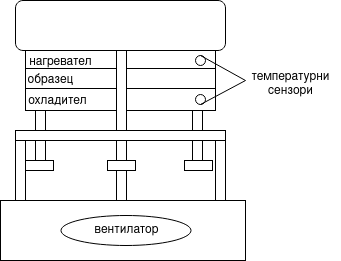

The diagram above was exported from draw.io. Its source (the exported page's mxGraphModel, read from the mxfile embedded in the PNG):
<mxGraphModel dx="1362" dy="766" grid="1" gridSize="10" guides="1" tooltips="1" connect="1" arrows="1" fold="1" page="1" pageScale="1" pageWidth="850" pageHeight="1100" math="0" shadow="0">
  <root>
    <mxCell id="0" />
    <mxCell id="1" parent="0" />
    <mxCell id="1MW-ZuBg41-4lzcRllIX-1" value="" style="rounded=1;whiteSpace=wrap;html=1;" vertex="1" parent="1">
      <mxGeometry x="320" y="200" width="210" height="50" as="geometry" />
    </mxCell>
    <mxCell id="1MW-ZuBg41-4lzcRllIX-2" value="" style="rounded=0;whiteSpace=wrap;html=1;" vertex="1" parent="1">
      <mxGeometry x="330" y="250" width="190" height="60" as="geometry" />
    </mxCell>
    <mxCell id="1MW-ZuBg41-4lzcRllIX-3" value="" style="endArrow=none;html=1;rounded=0;exitX=0;exitY=0.25;exitDx=0;exitDy=0;entryX=1;entryY=0.25;entryDx=0;entryDy=0;" edge="1" parent="1">
      <mxGeometry width="50" height="50" relative="1" as="geometry">
        <mxPoint x="330" y="268" as="sourcePoint" />
        <mxPoint x="520" y="268" as="targetPoint" />
      </mxGeometry>
    </mxCell>
    <mxCell id="1MW-ZuBg41-4lzcRllIX-4" value="" style="endArrow=none;html=1;rounded=0;exitX=0;exitY=0.25;exitDx=0;exitDy=0;entryX=1;entryY=0.25;entryDx=0;entryDy=0;" edge="1" parent="1">
      <mxGeometry width="50" height="50" relative="1" as="geometry">
        <mxPoint x="330" y="288" as="sourcePoint" />
        <mxPoint x="520" y="288" as="targetPoint" />
      </mxGeometry>
    </mxCell>
    <mxCell id="1MW-ZuBg41-4lzcRllIX-6" value="&lt;div&gt;нагревател&lt;/div&gt;" style="text;html=1;align=center;verticalAlign=middle;resizable=0;points=[];autosize=1;strokeColor=none;fillColor=none;" vertex="1" parent="1">
      <mxGeometry x="320" y="247" width="90" height="30" as="geometry" />
    </mxCell>
    <mxCell id="1MW-ZuBg41-4lzcRllIX-8" value="&lt;div&gt;образец&lt;/div&gt;" style="text;html=1;align=center;verticalAlign=middle;resizable=0;points=[];autosize=1;strokeColor=none;fillColor=none;" vertex="1" parent="1">
      <mxGeometry x="320" y="265" width="70" height="30" as="geometry" />
    </mxCell>
    <mxCell id="1MW-ZuBg41-4lzcRllIX-10" value="охладител" style="text;html=1;align=center;verticalAlign=middle;resizable=0;points=[];autosize=1;strokeColor=none;fillColor=none;" vertex="1" parent="1">
      <mxGeometry x="322" y="286" width="80" height="30" as="geometry" />
    </mxCell>
    <mxCell id="1MW-ZuBg41-4lzcRllIX-11" value="" style="ellipse;whiteSpace=wrap;html=1;aspect=fixed;" vertex="1" parent="1">
      <mxGeometry x="500" y="255" width="10" height="10" as="geometry" />
    </mxCell>
    <mxCell id="1MW-ZuBg41-4lzcRllIX-12" value="" style="ellipse;whiteSpace=wrap;html=1;aspect=fixed;" vertex="1" parent="1">
      <mxGeometry x="500" y="294" width="10" height="10" as="geometry" />
    </mxCell>
    <mxCell id="1MW-ZuBg41-4lzcRllIX-13" value="" style="endArrow=none;html=1;rounded=0;exitX=0.5;exitY=0;exitDx=0;exitDy=0;" edge="1" parent="1" source="1MW-ZuBg41-4lzcRllIX-11">
      <mxGeometry width="50" height="50" relative="1" as="geometry">
        <mxPoint x="400" y="420" as="sourcePoint" />
        <mxPoint x="550" y="280" as="targetPoint" />
      </mxGeometry>
    </mxCell>
    <mxCell id="1MW-ZuBg41-4lzcRllIX-14" value="" style="endArrow=none;html=1;rounded=0;exitX=0.5;exitY=1;exitDx=0;exitDy=0;" edge="1" parent="1" source="1MW-ZuBg41-4lzcRllIX-12">
      <mxGeometry width="50" height="50" relative="1" as="geometry">
        <mxPoint x="515" y="265" as="sourcePoint" />
        <mxPoint x="550" y="280" as="targetPoint" />
      </mxGeometry>
    </mxCell>
    <mxCell id="1MW-ZuBg41-4lzcRllIX-15" value="&lt;div&gt;температурни &lt;br&gt;&lt;/div&gt;&lt;div&gt;сензори&lt;/div&gt;" style="text;html=1;align=center;verticalAlign=middle;resizable=0;points=[];autosize=1;strokeColor=none;fillColor=none;" vertex="1" parent="1">
      <mxGeometry x="545" y="264" width="100" height="40" as="geometry" />
    </mxCell>
    <mxCell id="1MW-ZuBg41-4lzcRllIX-16" value="" style="rounded=0;whiteSpace=wrap;html=1;" vertex="1" parent="1">
      <mxGeometry x="340" y="310" width="10" height="50" as="geometry" />
    </mxCell>
    <mxCell id="1MW-ZuBg41-4lzcRllIX-17" value="" style="rounded=0;whiteSpace=wrap;html=1;" vertex="1" parent="1">
      <mxGeometry x="421" y="250" width="10" height="110" as="geometry" />
    </mxCell>
    <mxCell id="1MW-ZuBg41-4lzcRllIX-18" value="" style="rounded=0;whiteSpace=wrap;html=1;" vertex="1" parent="1">
      <mxGeometry x="497" y="310" width="10" height="50" as="geometry" />
    </mxCell>
    <mxCell id="1MW-ZuBg41-4lzcRllIX-19" value="" style="rounded=0;whiteSpace=wrap;html=1;" vertex="1" parent="1">
      <mxGeometry x="320" y="330" width="210" height="10" as="geometry" />
    </mxCell>
    <mxCell id="1MW-ZuBg41-4lzcRllIX-20" value="" style="rounded=0;whiteSpace=wrap;html=1;" vertex="1" parent="1">
      <mxGeometry x="330" y="360" width="28" height="10" as="geometry" />
    </mxCell>
    <mxCell id="1MW-ZuBg41-4lzcRllIX-22" value="" style="rounded=0;whiteSpace=wrap;html=1;" vertex="1" parent="1">
      <mxGeometry x="489" y="360" width="28" height="10" as="geometry" />
    </mxCell>
    <mxCell id="1MW-ZuBg41-4lzcRllIX-23" value="" style="rounded=0;whiteSpace=wrap;html=1;" vertex="1" parent="1">
      <mxGeometry x="320" y="340" width="10" height="60" as="geometry" />
    </mxCell>
    <mxCell id="1MW-ZuBg41-4lzcRllIX-24" value="" style="rounded=0;whiteSpace=wrap;html=1;" vertex="1" parent="1">
      <mxGeometry x="520" y="340" width="10" height="60" as="geometry" />
    </mxCell>
    <mxCell id="1MW-ZuBg41-4lzcRllIX-25" value="" style="rounded=0;whiteSpace=wrap;html=1;" vertex="1" parent="1">
      <mxGeometry x="421" y="340" width="10" height="60" as="geometry" />
    </mxCell>
    <mxCell id="1MW-ZuBg41-4lzcRllIX-21" value="" style="rounded=0;whiteSpace=wrap;html=1;" vertex="1" parent="1">
      <mxGeometry x="412" y="360" width="28" height="10" as="geometry" />
    </mxCell>
    <mxCell id="1MW-ZuBg41-4lzcRllIX-26" value="" style="rounded=0;whiteSpace=wrap;html=1;" vertex="1" parent="1">
      <mxGeometry x="305" y="400" width="245" height="60" as="geometry" />
    </mxCell>
    <mxCell id="1MW-ZuBg41-4lzcRllIX-27" value="" style="ellipse;whiteSpace=wrap;html=1;" vertex="1" parent="1">
      <mxGeometry x="365.5" y="415" width="130" height="30" as="geometry" />
    </mxCell>
    <mxCell id="1MW-ZuBg41-4lzcRllIX-28" value="&lt;div&gt;вентилатор&lt;/div&gt;" style="text;html=1;align=center;verticalAlign=middle;resizable=0;points=[];autosize=1;strokeColor=none;fillColor=none;" vertex="1" parent="1">
      <mxGeometry x="385.5" y="415" width="90" height="30" as="geometry" />
    </mxCell>
  </root>
</mxGraphModel>